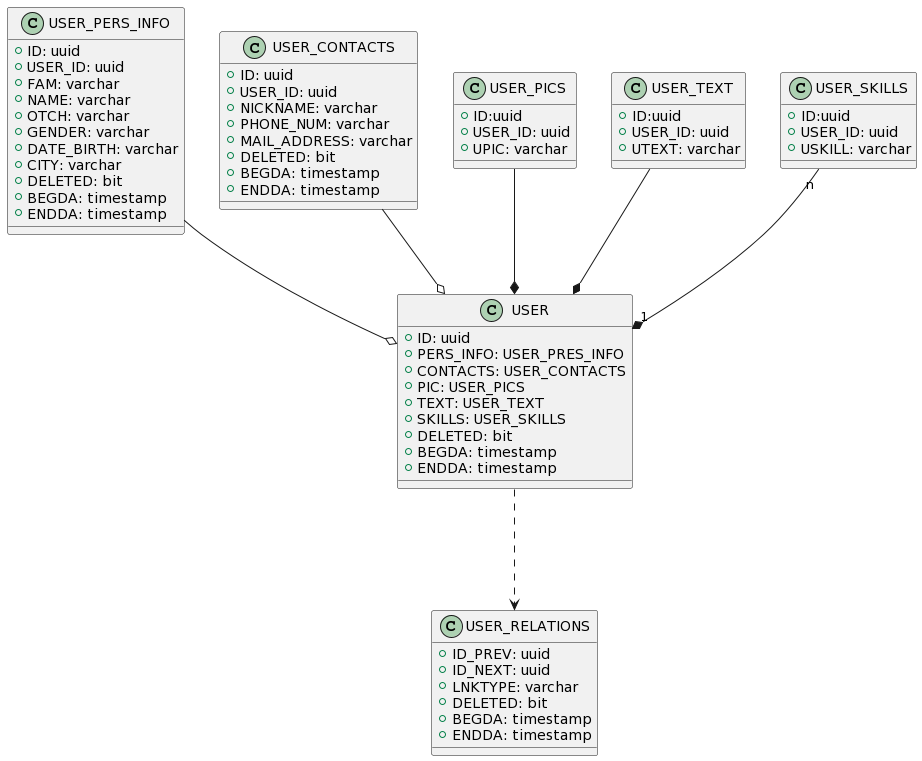

The diagram above was rendered by PlantUML. Its source (embedded in the PNG):
@startuml
class USER {
  +ID: uuid
  +PERS_INFO: USER_PRES_INFO 
  +CONTACTS: USER_CONTACTS
  +PIC: USER_PICS
  +TEXT: USER_TEXT
  +SKILLS: USER_SKILLS
  +DELETED: bit
  +BEGDA: timestamp
  +ENDDA: timestamp
}

class USER_RELATIONS {
  +ID_PREV: uuid
  +ID_NEXT: uuid
  +LNKTYPE: varchar
  +DELETED: bit
  +BEGDA: timestamp
  +ENDDA: timestamp
}

class USER_PERS_INFO {
  +ID: uuid
  +USER_ID: uuid
  +FAM: varchar
  +NAME: varchar
  +OTCH: varchar
  +GENDER: varchar  
  +DATE_BIRTH: varchar
  +CITY: varchar
  +DELETED: bit
  +BEGDA: timestamp
  +ENDDA: timestamp

}

class USER_CONTACTS {
  +ID: uuid
  +USER_ID: uuid
  +NICKNAME: varchar
  +PHONE_NUM: varchar
  +MAIL_ADDRESS: varchar
  +DELETED: bit
  +BEGDA: timestamp
  +ENDDA: timestamp
}


class USER_PICS{
  +ID:uuid
  +USER_ID: uuid
  +UPIC: varchar
}


class USER_TEXT{
  +ID:uuid
  +USER_ID: uuid
  +UTEXT: varchar
}

class USER_SKILLS{
  +ID:uuid
  +USER_ID: uuid
  +USKILL: varchar
}

USER_PERS_INFO --o USER
USER_CONTACTS --o USER
USER_PICS --* USER
USER_TEXT --* USER
USER_SKILLS "n" --* "1" USER

USER ...> USER_RELATIONS
@enduml